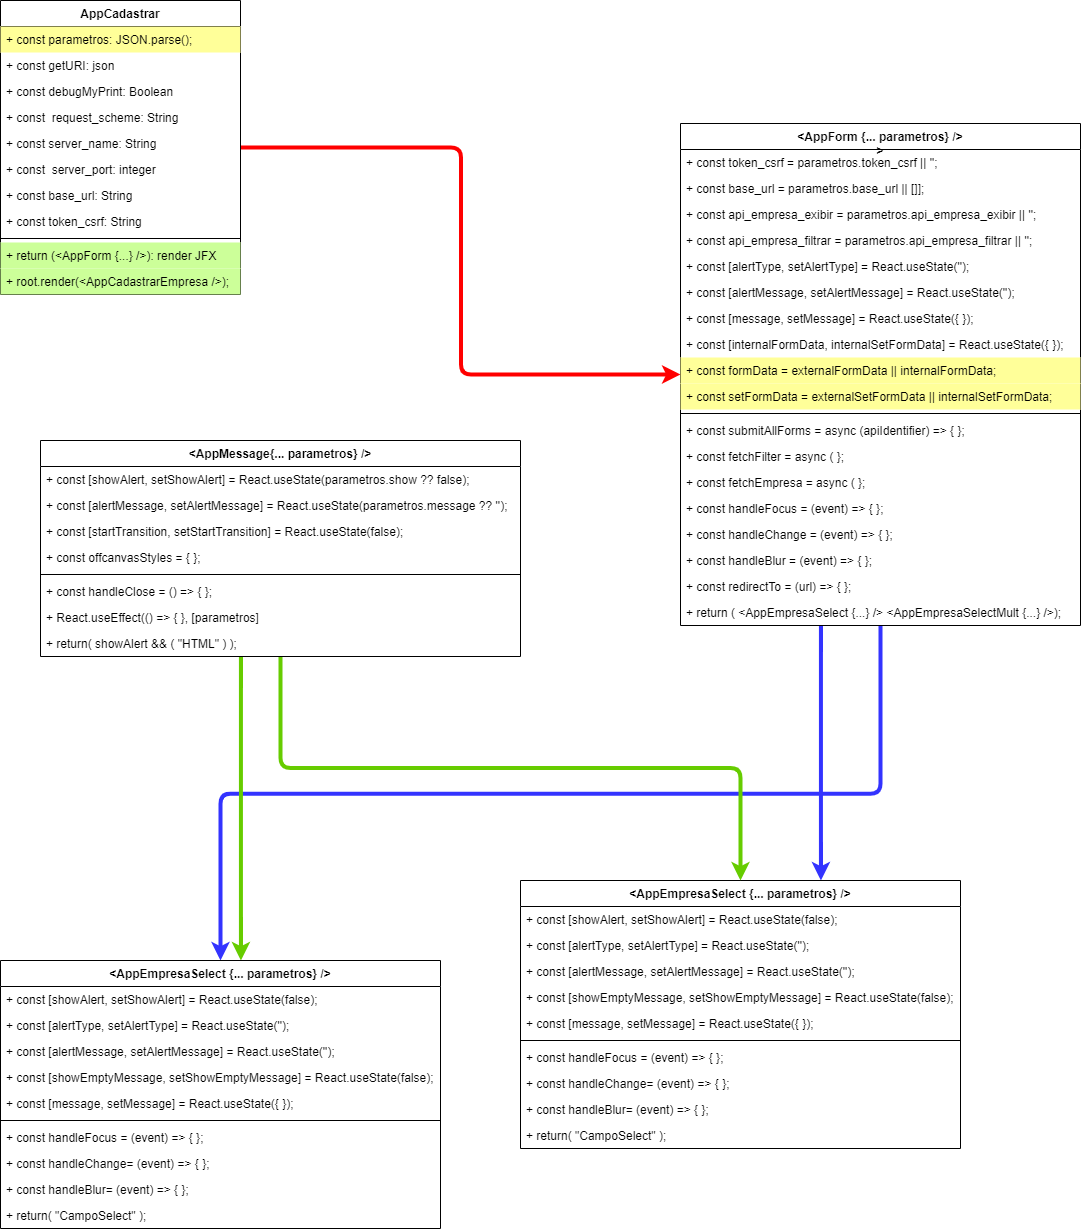

The diagram above was exported from draw.io. Its source (the exported page's mxGraphModel, read from the mxfile embedded in the PNG):
<mxGraphModel dx="1431" dy="804" grid="1" gridSize="10" guides="1" tooltips="1" connect="1" arrows="1" fold="1" page="1" pageScale="1" pageWidth="1169" pageHeight="827" background="#FFFFFF" math="0" shadow="0">
  <root>
    <mxCell id="0" />
    <mxCell id="1" parent="0" />
    <mxCell id="76" style="edgeStyle=elbowEdgeStyle;html=1;fontFamily=Helvetica;fontSize=12;fontColor=default;startSize=26;strokeColor=#3333FF;strokeWidth=4;" edge="1" parent="1" source="6" target="39">
      <mxGeometry relative="1" as="geometry" />
    </mxCell>
    <mxCell id="77" style="edgeStyle=elbowEdgeStyle;html=1;fontFamily=Helvetica;fontSize=12;fontColor=default;startSize=26;elbow=vertical;strokeColor=#3333FF;strokeWidth=4;" edge="1" parent="1" source="6" target="63">
      <mxGeometry relative="1" as="geometry" />
    </mxCell>
    <mxCell id="6" value="&lt;AppForm {... parametros} /&gt;&#10;&gt;" style="swimlane;fontStyle=1;align=center;verticalAlign=top;childLayout=stackLayout;horizontal=1;startSize=26;horizontalStack=0;resizeParent=1;resizeParentMax=0;resizeLast=0;collapsible=1;marginBottom=0;swimlaneFillColor=#FFFFFF;" vertex="1" parent="1">
      <mxGeometry x="720" y="163" width="400" height="502" as="geometry" />
    </mxCell>
    <mxCell id="7" value="+ const token_csrf = parametros.token_csrf || '';" style="text;strokeColor=none;fillColor=none;align=left;verticalAlign=top;spacingLeft=4;spacingRight=4;overflow=hidden;rotatable=0;points=[[0,0.5],[1,0.5]];portConstraint=eastwest;" vertex="1" parent="6">
      <mxGeometry y="26" width="400" height="26" as="geometry" />
    </mxCell>
    <mxCell id="18" value="+ const base_url = parametros.base_url || []];" style="text;strokeColor=none;fillColor=none;align=left;verticalAlign=top;spacingLeft=4;spacingRight=4;overflow=hidden;rotatable=0;points=[[0,0.5],[1,0.5]];portConstraint=eastwest;" vertex="1" parent="6">
      <mxGeometry y="52" width="400" height="26" as="geometry" />
    </mxCell>
    <mxCell id="17" value="+ const api_empresa_exibir = parametros.api_empresa_exibir || '';" style="text;strokeColor=none;fillColor=none;align=left;verticalAlign=top;spacingLeft=4;spacingRight=4;overflow=hidden;rotatable=0;points=[[0,0.5],[1,0.5]];portConstraint=eastwest;" vertex="1" parent="6">
      <mxGeometry y="78" width="400" height="26" as="geometry" />
    </mxCell>
    <mxCell id="24" value="+ const api_empresa_filtrar = parametros.api_empresa_filtrar || '';&#10;" style="text;strokeColor=none;fillColor=none;align=left;verticalAlign=top;spacingLeft=4;spacingRight=4;overflow=hidden;rotatable=0;points=[[0,0.5],[1,0.5]];portConstraint=eastwest;" vertex="1" parent="6">
      <mxGeometry y="104" width="400" height="26" as="geometry" />
    </mxCell>
    <mxCell id="23" value="+ const [alertType, setAlertType] = React.useState('');" style="text;strokeColor=none;fillColor=none;align=left;verticalAlign=top;spacingLeft=4;spacingRight=4;overflow=hidden;rotatable=0;points=[[0,0.5],[1,0.5]];portConstraint=eastwest;" vertex="1" parent="6">
      <mxGeometry y="130" width="400" height="26" as="geometry" />
    </mxCell>
    <mxCell id="22" value="+ const [alertMessage, setAlertMessage] = React.useState('');" style="text;strokeColor=none;fillColor=none;align=left;verticalAlign=top;spacingLeft=4;spacingRight=4;overflow=hidden;rotatable=0;points=[[0,0.5],[1,0.5]];portConstraint=eastwest;" vertex="1" parent="6">
      <mxGeometry y="156" width="400" height="26" as="geometry" />
    </mxCell>
    <mxCell id="21" value="+ const [message, setMessage] = React.useState({ });" style="text;strokeColor=none;fillColor=none;align=left;verticalAlign=top;spacingLeft=4;spacingRight=4;overflow=hidden;rotatable=0;points=[[0,0.5],[1,0.5]];portConstraint=eastwest;" vertex="1" parent="6">
      <mxGeometry y="182" width="400" height="26" as="geometry" />
    </mxCell>
    <mxCell id="20" value="+ const [internalFormData, internalSetFormData] = React.useState({ });" style="text;strokeColor=none;fillColor=none;align=left;verticalAlign=top;spacingLeft=4;spacingRight=4;overflow=hidden;rotatable=0;points=[[0,0.5],[1,0.5]];portConstraint=eastwest;" vertex="1" parent="6">
      <mxGeometry y="208" width="400" height="26" as="geometry" />
    </mxCell>
    <mxCell id="35" value="+ const formData = externalFormData || internalFormData;" style="text;strokeColor=none;fillColor=#FFFF99;align=left;verticalAlign=top;spacingLeft=4;spacingRight=4;overflow=hidden;rotatable=0;points=[[0,0.5],[1,0.5]];portConstraint=eastwest;" vertex="1" parent="6">
      <mxGeometry y="234" width="400" height="26" as="geometry" />
    </mxCell>
    <mxCell id="36" value="+ const setFormData = externalSetFormData || internalSetFormData;" style="text;strokeColor=none;fillColor=#FFFF99;align=left;verticalAlign=top;spacingLeft=4;spacingRight=4;overflow=hidden;rotatable=0;points=[[0,0.5],[1,0.5]];portConstraint=eastwest;" vertex="1" parent="6">
      <mxGeometry y="260" width="400" height="26" as="geometry" />
    </mxCell>
    <mxCell id="8" value="" style="line;strokeWidth=1;fillColor=none;align=left;verticalAlign=middle;spacingTop=-1;spacingLeft=3;spacingRight=3;rotatable=0;labelPosition=right;points=[];portConstraint=eastwest;strokeColor=inherit;" vertex="1" parent="6">
      <mxGeometry y="286" width="400" height="8" as="geometry" />
    </mxCell>
    <mxCell id="9" value="+ const submitAllForms = async (apiIdentifier) =&gt; { };" style="text;strokeColor=none;fillColor=none;align=left;verticalAlign=top;spacingLeft=4;spacingRight=4;overflow=hidden;rotatable=0;points=[[0,0.5],[1,0.5]];portConstraint=eastwest;" vertex="1" parent="6">
      <mxGeometry y="294" width="400" height="26" as="geometry" />
    </mxCell>
    <mxCell id="30" value="+ const fetchFilter = async ( };" style="text;strokeColor=none;fillColor=none;align=left;verticalAlign=top;spacingLeft=4;spacingRight=4;overflow=hidden;rotatable=0;points=[[0,0.5],[1,0.5]];portConstraint=eastwest;" vertex="1" parent="6">
      <mxGeometry y="320" width="400" height="26" as="geometry" />
    </mxCell>
    <mxCell id="31" value="+ const fetchEmpresa = async ( };" style="text;strokeColor=none;fillColor=none;align=left;verticalAlign=top;spacingLeft=4;spacingRight=4;overflow=hidden;rotatable=0;points=[[0,0.5],[1,0.5]];portConstraint=eastwest;" vertex="1" parent="6">
      <mxGeometry y="346" width="400" height="26" as="geometry" />
    </mxCell>
    <mxCell id="32" value="+ const handleFocus = (event) =&gt; { };" style="text;strokeColor=none;fillColor=none;align=left;verticalAlign=top;spacingLeft=4;spacingRight=4;overflow=hidden;rotatable=0;points=[[0,0.5],[1,0.5]];portConstraint=eastwest;" vertex="1" parent="6">
      <mxGeometry y="372" width="400" height="26" as="geometry" />
    </mxCell>
    <mxCell id="33" value="+ const handleChange = (event) =&gt; { };" style="text;strokeColor=none;fillColor=none;align=left;verticalAlign=top;spacingLeft=4;spacingRight=4;overflow=hidden;rotatable=0;points=[[0,0.5],[1,0.5]];portConstraint=eastwest;" vertex="1" parent="6">
      <mxGeometry y="398" width="400" height="26" as="geometry" />
    </mxCell>
    <mxCell id="34" value="+ const handleBlur = (event) =&gt; { };" style="text;strokeColor=none;fillColor=none;align=left;verticalAlign=top;spacingLeft=4;spacingRight=4;overflow=hidden;rotatable=0;points=[[0,0.5],[1,0.5]];portConstraint=eastwest;" vertex="1" parent="6">
      <mxGeometry y="424" width="400" height="26" as="geometry" />
    </mxCell>
    <mxCell id="37" value="+ const redirectTo = (url) =&gt; { };" style="text;strokeColor=none;fillColor=none;align=left;verticalAlign=top;spacingLeft=4;spacingRight=4;overflow=hidden;rotatable=0;points=[[0,0.5],[1,0.5]];portConstraint=eastwest;" vertex="1" parent="6">
      <mxGeometry y="450" width="400" height="26" as="geometry" />
    </mxCell>
    <mxCell id="38" value="+ return ( &lt;AppEmpresaSelect {...} /&gt; &lt;AppEmpresaSelectMult {...} /&gt;);" style="text;strokeColor=none;fillColor=none;align=left;verticalAlign=top;spacingLeft=4;spacingRight=4;overflow=hidden;rotatable=0;points=[[0,0.5],[1,0.5]];portConstraint=eastwest;" vertex="1" parent="6">
      <mxGeometry y="476" width="400" height="26" as="geometry" />
    </mxCell>
    <mxCell id="74" style="edgeStyle=elbowEdgeStyle;html=1;fontFamily=Helvetica;fontSize=12;fontColor=default;startSize=26;strokeColor=#FF0000;strokeWidth=4;" edge="1" parent="1" source="2" target="6">
      <mxGeometry relative="1" as="geometry" />
    </mxCell>
    <mxCell id="2" value="AppCadastrar" style="swimlane;fontStyle=1;align=center;verticalAlign=top;childLayout=stackLayout;horizontal=1;startSize=26;horizontalStack=0;resizeParent=1;resizeParentMax=0;resizeLast=0;collapsible=1;marginBottom=0;gradientColor=none;swimlaneFillColor=#FFFFFF;" parent="1" vertex="1">
      <mxGeometry x="40" y="40" width="240" height="294" as="geometry" />
    </mxCell>
    <mxCell id="3" value="+ const parametros: JSON.parse();" style="text;strokeColor=none;fillColor=#FFFF99;align=left;verticalAlign=top;spacingLeft=4;spacingRight=4;overflow=hidden;rotatable=0;points=[[0,0.5],[1,0.5]];portConstraint=eastwest;" parent="2" vertex="1">
      <mxGeometry y="26" width="240" height="26" as="geometry" />
    </mxCell>
    <mxCell id="29" value="+ const getURI: json" style="text;strokeColor=none;fillColor=none;align=left;verticalAlign=top;spacingLeft=4;spacingRight=4;overflow=hidden;rotatable=0;points=[[0,0.5],[1,0.5]];portConstraint=eastwest;" vertex="1" parent="2">
      <mxGeometry y="52" width="240" height="26" as="geometry" />
    </mxCell>
    <mxCell id="10" value="+ const debugMyPrint: Boolean" style="text;strokeColor=none;fillColor=none;align=left;verticalAlign=top;spacingLeft=4;spacingRight=4;overflow=hidden;rotatable=0;points=[[0,0.5],[1,0.5]];portConstraint=eastwest;" vertex="1" parent="2">
      <mxGeometry y="78" width="240" height="26" as="geometry" />
    </mxCell>
    <mxCell id="11" value="+ const  request_scheme: String" style="text;strokeColor=none;fillColor=none;align=left;verticalAlign=top;spacingLeft=4;spacingRight=4;overflow=hidden;rotatable=0;points=[[0,0.5],[1,0.5]];portConstraint=eastwest;" vertex="1" parent="2">
      <mxGeometry y="104" width="240" height="26" as="geometry" />
    </mxCell>
    <mxCell id="12" value="+ const server_name: String" style="text;strokeColor=none;fillColor=none;align=left;verticalAlign=top;spacingLeft=4;spacingRight=4;overflow=hidden;rotatable=0;points=[[0,0.5],[1,0.5]];portConstraint=eastwest;" vertex="1" parent="2">
      <mxGeometry y="130" width="240" height="26" as="geometry" />
    </mxCell>
    <mxCell id="13" value="+ const  server_port: integer" style="text;strokeColor=none;fillColor=none;align=left;verticalAlign=top;spacingLeft=4;spacingRight=4;overflow=hidden;rotatable=0;points=[[0,0.5],[1,0.5]];portConstraint=eastwest;" vertex="1" parent="2">
      <mxGeometry y="156" width="240" height="26" as="geometry" />
    </mxCell>
    <mxCell id="14" value="+ const base_url: String" style="text;strokeColor=none;fillColor=none;align=left;verticalAlign=top;spacingLeft=4;spacingRight=4;overflow=hidden;rotatable=0;points=[[0,0.5],[1,0.5]];portConstraint=eastwest;" vertex="1" parent="2">
      <mxGeometry y="182" width="240" height="26" as="geometry" />
    </mxCell>
    <mxCell id="15" value="+ const token_csrf: String" style="text;strokeColor=none;fillColor=none;align=left;verticalAlign=top;spacingLeft=4;spacingRight=4;overflow=hidden;rotatable=0;points=[[0,0.5],[1,0.5]];portConstraint=eastwest;" vertex="1" parent="2">
      <mxGeometry y="208" width="240" height="26" as="geometry" />
    </mxCell>
    <mxCell id="4" value="" style="line;strokeWidth=1;fillColor=none;align=left;verticalAlign=middle;spacingTop=-1;spacingLeft=3;spacingRight=3;rotatable=0;labelPosition=right;points=[];portConstraint=eastwest;strokeColor=inherit;" parent="2" vertex="1">
      <mxGeometry y="234" width="240" height="8" as="geometry" />
    </mxCell>
    <mxCell id="5" value="+ return (&lt;AppForm {...} /&gt;): render JFX" style="text;strokeColor=none;fillColor=#CCFF99;align=left;verticalAlign=top;spacingLeft=4;spacingRight=4;overflow=hidden;rotatable=0;points=[[0,0.5],[1,0.5]];portConstraint=eastwest;" parent="2" vertex="1">
      <mxGeometry y="242" width="240" height="26" as="geometry" />
    </mxCell>
    <mxCell id="16" value="+ root.render(&lt;AppCadastrarEmpresa /&gt;);" style="text;strokeColor=none;fillColor=#CCFF99;align=left;verticalAlign=top;spacingLeft=4;spacingRight=4;overflow=hidden;rotatable=0;points=[[0,0.5],[1,0.5]];portConstraint=eastwest;" vertex="1" parent="2">
      <mxGeometry y="268" width="240" height="26" as="geometry" />
    </mxCell>
    <mxCell id="39" value="&lt;AppEmpresaSelect {... parametros} /&gt;" style="swimlane;fontStyle=1;align=center;verticalAlign=top;childLayout=stackLayout;horizontal=1;startSize=26;horizontalStack=0;resizeParent=1;resizeParentMax=0;resizeLast=0;collapsible=1;marginBottom=0;strokeColor=default;fontFamily=Helvetica;fontSize=12;fontColor=default;fillColor=default;swimlaneFillColor=#FFFFFF;" vertex="1" parent="1">
      <mxGeometry x="560" y="920" width="440" height="268" as="geometry" />
    </mxCell>
    <mxCell id="40" value="+ const [showAlert, setShowAlert] = React.useState(false);" style="text;strokeColor=none;fillColor=none;align=left;verticalAlign=top;spacingLeft=4;spacingRight=4;overflow=hidden;rotatable=0;points=[[0,0.5],[1,0.5]];portConstraint=eastwest;fontFamily=Helvetica;fontSize=12;fontColor=default;startSize=26;" vertex="1" parent="39">
      <mxGeometry y="26" width="440" height="26" as="geometry" />
    </mxCell>
    <mxCell id="46" value="+ const [alertType, setAlertType] = React.useState('');" style="text;strokeColor=none;fillColor=none;align=left;verticalAlign=top;spacingLeft=4;spacingRight=4;overflow=hidden;rotatable=0;points=[[0,0.5],[1,0.5]];portConstraint=eastwest;fontFamily=Helvetica;fontSize=12;fontColor=default;startSize=26;" vertex="1" parent="39">
      <mxGeometry y="52" width="440" height="26" as="geometry" />
    </mxCell>
    <mxCell id="45" value="+ const [alertMessage, setAlertMessage] = React.useState('');" style="text;strokeColor=none;fillColor=none;align=left;verticalAlign=top;spacingLeft=4;spacingRight=4;overflow=hidden;rotatable=0;points=[[0,0.5],[1,0.5]];portConstraint=eastwest;fontFamily=Helvetica;fontSize=12;fontColor=default;startSize=26;" vertex="1" parent="39">
      <mxGeometry y="78" width="440" height="26" as="geometry" />
    </mxCell>
    <mxCell id="44" value="+ const [showEmptyMessage, setShowEmptyMessage] = React.useState(false);" style="text;strokeColor=none;fillColor=none;align=left;verticalAlign=top;spacingLeft=4;spacingRight=4;overflow=hidden;rotatable=0;points=[[0,0.5],[1,0.5]];portConstraint=eastwest;fontFamily=Helvetica;fontSize=12;fontColor=default;startSize=26;" vertex="1" parent="39">
      <mxGeometry y="104" width="440" height="26" as="geometry" />
    </mxCell>
    <mxCell id="43" value="+ const [message, setMessage] = React.useState({ });" style="text;strokeColor=none;fillColor=none;align=left;verticalAlign=top;spacingLeft=4;spacingRight=4;overflow=hidden;rotatable=0;points=[[0,0.5],[1,0.5]];portConstraint=eastwest;fontFamily=Helvetica;fontSize=12;fontColor=default;startSize=26;" vertex="1" parent="39">
      <mxGeometry y="130" width="440" height="26" as="geometry" />
    </mxCell>
    <mxCell id="41" value="" style="line;strokeWidth=1;fillColor=none;align=left;verticalAlign=middle;spacingTop=-1;spacingLeft=3;spacingRight=3;rotatable=0;labelPosition=right;points=[];portConstraint=eastwest;strokeColor=inherit;fontFamily=Helvetica;fontSize=12;fontColor=default;startSize=26;" vertex="1" parent="39">
      <mxGeometry y="156" width="440" height="8" as="geometry" />
    </mxCell>
    <mxCell id="42" value="+ const handleFocus = (event) =&gt; { };" style="text;strokeColor=none;fillColor=none;align=left;verticalAlign=top;spacingLeft=4;spacingRight=4;overflow=hidden;rotatable=0;points=[[0,0.5],[1,0.5]];portConstraint=eastwest;fontFamily=Helvetica;fontSize=12;fontColor=default;startSize=26;" vertex="1" parent="39">
      <mxGeometry y="164" width="440" height="26" as="geometry" />
    </mxCell>
    <mxCell id="47" value="+ const handleChange= (event) =&gt; { };" style="text;strokeColor=none;fillColor=none;align=left;verticalAlign=top;spacingLeft=4;spacingRight=4;overflow=hidden;rotatable=0;points=[[0,0.5],[1,0.5]];portConstraint=eastwest;fontFamily=Helvetica;fontSize=12;fontColor=default;startSize=26;" vertex="1" parent="39">
      <mxGeometry y="190" width="440" height="26" as="geometry" />
    </mxCell>
    <mxCell id="48" value="+ const handleBlur= (event) =&gt; { };" style="text;strokeColor=none;fillColor=none;align=left;verticalAlign=top;spacingLeft=4;spacingRight=4;overflow=hidden;rotatable=0;points=[[0,0.5],[1,0.5]];portConstraint=eastwest;fontFamily=Helvetica;fontSize=12;fontColor=default;startSize=26;" vertex="1" parent="39">
      <mxGeometry y="216" width="440" height="26" as="geometry" />
    </mxCell>
    <mxCell id="49" value="+ return( &quot;CampoSelect&quot; );" style="text;strokeColor=none;fillColor=none;align=left;verticalAlign=top;spacingLeft=4;spacingRight=4;overflow=hidden;rotatable=0;points=[[0,0.5],[1,0.5]];portConstraint=eastwest;fontFamily=Helvetica;fontSize=12;fontColor=default;startSize=26;" vertex="1" parent="39">
      <mxGeometry y="242" width="440" height="26" as="geometry" />
    </mxCell>
    <mxCell id="78" style="edgeStyle=elbowEdgeStyle;html=1;fontFamily=Helvetica;fontSize=12;fontColor=default;startSize=26;strokeColor=#66CC00;strokeWidth=4;" edge="1" parent="1" source="51" target="63">
      <mxGeometry relative="1" as="geometry" />
    </mxCell>
    <mxCell id="79" style="edgeStyle=elbowEdgeStyle;html=1;fontFamily=Helvetica;fontSize=12;fontColor=default;startSize=26;elbow=vertical;strokeColor=#66CC00;strokeWidth=4;" edge="1" parent="1" source="51" target="39">
      <mxGeometry relative="1" as="geometry" />
    </mxCell>
    <mxCell id="51" value="&lt;AppMessage{... parametros} /&gt;" style="swimlane;fontStyle=1;align=center;verticalAlign=top;childLayout=stackLayout;horizontal=1;startSize=26;horizontalStack=0;resizeParent=1;resizeParentMax=0;resizeLast=0;collapsible=1;marginBottom=0;strokeColor=default;fontFamily=Helvetica;fontSize=12;fontColor=default;fillColor=default;swimlaneFillColor=#FFFFFF;" vertex="1" parent="1">
      <mxGeometry x="80" y="480" width="480" height="216" as="geometry" />
    </mxCell>
    <mxCell id="52" value="+ const [showAlert, setShowAlert] = React.useState(parametros.show ?? false);" style="text;strokeColor=none;fillColor=none;align=left;verticalAlign=top;spacingLeft=4;spacingRight=4;overflow=hidden;rotatable=0;points=[[0,0.5],[1,0.5]];portConstraint=eastwest;fontFamily=Helvetica;fontSize=12;fontColor=default;startSize=26;" vertex="1" parent="51">
      <mxGeometry y="26" width="480" height="26" as="geometry" />
    </mxCell>
    <mxCell id="53" value="+ const [alertMessage, setAlertMessage] = React.useState(parametros.message ?? '');" style="text;strokeColor=none;fillColor=none;align=left;verticalAlign=top;spacingLeft=4;spacingRight=4;overflow=hidden;rotatable=0;points=[[0,0.5],[1,0.5]];portConstraint=eastwest;fontFamily=Helvetica;fontSize=12;fontColor=default;startSize=26;" vertex="1" parent="51">
      <mxGeometry y="52" width="480" height="26" as="geometry" />
    </mxCell>
    <mxCell id="54" value="+ const [startTransition, setStartTransition] = React.useState(false);" style="text;strokeColor=none;fillColor=none;align=left;verticalAlign=top;spacingLeft=4;spacingRight=4;overflow=hidden;rotatable=0;points=[[0,0.5],[1,0.5]];portConstraint=eastwest;fontFamily=Helvetica;fontSize=12;fontColor=default;startSize=26;" vertex="1" parent="51">
      <mxGeometry y="78" width="480" height="26" as="geometry" />
    </mxCell>
    <mxCell id="62" value="+ const offcanvasStyles = { };" style="text;strokeColor=none;fillColor=none;align=left;verticalAlign=top;spacingLeft=4;spacingRight=4;overflow=hidden;rotatable=0;points=[[0,0.5],[1,0.5]];portConstraint=eastwest;fontFamily=Helvetica;fontSize=12;fontColor=default;startSize=26;" vertex="1" parent="51">
      <mxGeometry y="104" width="480" height="26" as="geometry" />
    </mxCell>
    <mxCell id="57" value="" style="line;strokeWidth=1;fillColor=none;align=left;verticalAlign=middle;spacingTop=-1;spacingLeft=3;spacingRight=3;rotatable=0;labelPosition=right;points=[];portConstraint=eastwest;strokeColor=inherit;fontFamily=Helvetica;fontSize=12;fontColor=default;startSize=26;" vertex="1" parent="51">
      <mxGeometry y="130" width="480" height="8" as="geometry" />
    </mxCell>
    <mxCell id="58" value="+ const handleClose = () =&gt; { };" style="text;strokeColor=none;fillColor=none;align=left;verticalAlign=top;spacingLeft=4;spacingRight=4;overflow=hidden;rotatable=0;points=[[0,0.5],[1,0.5]];portConstraint=eastwest;fontFamily=Helvetica;fontSize=12;fontColor=default;startSize=26;" vertex="1" parent="51">
      <mxGeometry y="138" width="480" height="26" as="geometry" />
    </mxCell>
    <mxCell id="59" value="+ React.useEffect(() =&gt; { }, [parametros]" style="text;strokeColor=none;fillColor=none;align=left;verticalAlign=top;spacingLeft=4;spacingRight=4;overflow=hidden;rotatable=0;points=[[0,0.5],[1,0.5]];portConstraint=eastwest;fontFamily=Helvetica;fontSize=12;fontColor=default;startSize=26;" vertex="1" parent="51">
      <mxGeometry y="164" width="480" height="26" as="geometry" />
    </mxCell>
    <mxCell id="61" value="+ return( showAlert &amp;&amp; ( &quot;HTML&quot; ) );" style="text;strokeColor=none;fillColor=none;align=left;verticalAlign=top;spacingLeft=4;spacingRight=4;overflow=hidden;rotatable=0;points=[[0,0.5],[1,0.5]];portConstraint=eastwest;fontFamily=Helvetica;fontSize=12;fontColor=default;startSize=26;" vertex="1" parent="51">
      <mxGeometry y="190" width="480" height="26" as="geometry" />
    </mxCell>
    <mxCell id="63" value="&lt;AppEmpresaSelect {... parametros} /&gt;" style="swimlane;fontStyle=1;align=center;verticalAlign=top;childLayout=stackLayout;horizontal=1;startSize=26;horizontalStack=0;resizeParent=1;resizeParentMax=0;resizeLast=0;collapsible=1;marginBottom=0;strokeColor=default;fontFamily=Helvetica;fontSize=12;fontColor=default;fillColor=default;swimlaneFillColor=#FFFFFF;" vertex="1" parent="1">
      <mxGeometry x="40" y="1000" width="440" height="268" as="geometry" />
    </mxCell>
    <mxCell id="64" value="+ const [showAlert, setShowAlert] = React.useState(false);" style="text;strokeColor=none;fillColor=none;align=left;verticalAlign=top;spacingLeft=4;spacingRight=4;overflow=hidden;rotatable=0;points=[[0,0.5],[1,0.5]];portConstraint=eastwest;fontFamily=Helvetica;fontSize=12;fontColor=default;startSize=26;" vertex="1" parent="63">
      <mxGeometry y="26" width="440" height="26" as="geometry" />
    </mxCell>
    <mxCell id="65" value="+ const [alertType, setAlertType] = React.useState('');" style="text;strokeColor=none;fillColor=none;align=left;verticalAlign=top;spacingLeft=4;spacingRight=4;overflow=hidden;rotatable=0;points=[[0,0.5],[1,0.5]];portConstraint=eastwest;fontFamily=Helvetica;fontSize=12;fontColor=default;startSize=26;" vertex="1" parent="63">
      <mxGeometry y="52" width="440" height="26" as="geometry" />
    </mxCell>
    <mxCell id="66" value="+ const [alertMessage, setAlertMessage] = React.useState('');" style="text;strokeColor=none;fillColor=none;align=left;verticalAlign=top;spacingLeft=4;spacingRight=4;overflow=hidden;rotatable=0;points=[[0,0.5],[1,0.5]];portConstraint=eastwest;fontFamily=Helvetica;fontSize=12;fontColor=default;startSize=26;" vertex="1" parent="63">
      <mxGeometry y="78" width="440" height="26" as="geometry" />
    </mxCell>
    <mxCell id="67" value="+ const [showEmptyMessage, setShowEmptyMessage] = React.useState(false);" style="text;strokeColor=none;fillColor=none;align=left;verticalAlign=top;spacingLeft=4;spacingRight=4;overflow=hidden;rotatable=0;points=[[0,0.5],[1,0.5]];portConstraint=eastwest;fontFamily=Helvetica;fontSize=12;fontColor=default;startSize=26;" vertex="1" parent="63">
      <mxGeometry y="104" width="440" height="26" as="geometry" />
    </mxCell>
    <mxCell id="68" value="+ const [message, setMessage] = React.useState({ });" style="text;strokeColor=none;fillColor=none;align=left;verticalAlign=top;spacingLeft=4;spacingRight=4;overflow=hidden;rotatable=0;points=[[0,0.5],[1,0.5]];portConstraint=eastwest;fontFamily=Helvetica;fontSize=12;fontColor=default;startSize=26;" vertex="1" parent="63">
      <mxGeometry y="130" width="440" height="26" as="geometry" />
    </mxCell>
    <mxCell id="69" value="" style="line;strokeWidth=1;fillColor=none;align=left;verticalAlign=middle;spacingTop=-1;spacingLeft=3;spacingRight=3;rotatable=0;labelPosition=right;points=[];portConstraint=eastwest;strokeColor=inherit;fontFamily=Helvetica;fontSize=12;fontColor=default;startSize=26;" vertex="1" parent="63">
      <mxGeometry y="156" width="440" height="8" as="geometry" />
    </mxCell>
    <mxCell id="70" value="+ const handleFocus = (event) =&gt; { };" style="text;strokeColor=none;fillColor=none;align=left;verticalAlign=top;spacingLeft=4;spacingRight=4;overflow=hidden;rotatable=0;points=[[0,0.5],[1,0.5]];portConstraint=eastwest;fontFamily=Helvetica;fontSize=12;fontColor=default;startSize=26;" vertex="1" parent="63">
      <mxGeometry y="164" width="440" height="26" as="geometry" />
    </mxCell>
    <mxCell id="71" value="+ const handleChange= (event) =&gt; { };" style="text;strokeColor=none;fillColor=none;align=left;verticalAlign=top;spacingLeft=4;spacingRight=4;overflow=hidden;rotatable=0;points=[[0,0.5],[1,0.5]];portConstraint=eastwest;fontFamily=Helvetica;fontSize=12;fontColor=default;startSize=26;" vertex="1" parent="63">
      <mxGeometry y="190" width="440" height="26" as="geometry" />
    </mxCell>
    <mxCell id="72" value="+ const handleBlur= (event) =&gt; { };" style="text;strokeColor=none;fillColor=none;align=left;verticalAlign=top;spacingLeft=4;spacingRight=4;overflow=hidden;rotatable=0;points=[[0,0.5],[1,0.5]];portConstraint=eastwest;fontFamily=Helvetica;fontSize=12;fontColor=default;startSize=26;" vertex="1" parent="63">
      <mxGeometry y="216" width="440" height="26" as="geometry" />
    </mxCell>
    <mxCell id="73" value="+ return( &quot;CampoSelect&quot; );" style="text;strokeColor=none;fillColor=none;align=left;verticalAlign=top;spacingLeft=4;spacingRight=4;overflow=hidden;rotatable=0;points=[[0,0.5],[1,0.5]];portConstraint=eastwest;fontFamily=Helvetica;fontSize=12;fontColor=default;startSize=26;" vertex="1" parent="63">
      <mxGeometry y="242" width="440" height="26" as="geometry" />
    </mxCell>
  </root>
</mxGraphModel>